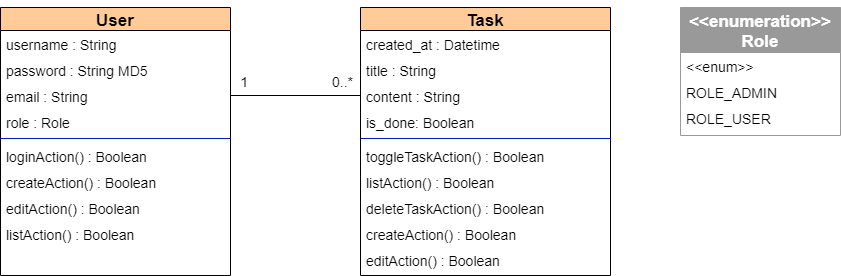

The diagram above was exported from draw.io. Its source (the exported page's mxGraphModel, read from the mxfile embedded in the PNG):
<mxGraphModel dx="1038" dy="649" grid="1" gridSize="10" guides="1" tooltips="1" connect="1" arrows="1" fold="1" page="1" pageScale="1" pageWidth="1169" pageHeight="827" math="0" shadow="0">
  <root>
    <mxCell id="WIyWlLk6GJQsqaUBKTNV-0" />
    <mxCell id="WIyWlLk6GJQsqaUBKTNV-1" parent="WIyWlLk6GJQsqaUBKTNV-0" />
    <mxCell id="zkfFHV4jXpPFQw0GAbJ--0" value="User" style="swimlane;fontStyle=1;align=center;verticalAlign=middle;childLayout=stackLayout;horizontal=1;startSize=23;horizontalStack=0;resizeParent=1;resizeLast=0;collapsible=1;marginBottom=0;strokeWidth=1;fontColor=#000000;strokeColor=#000000;fillColor=#FFCC99;spacingTop=-1;spacingLeft=3;spacingRight=3;fontSize=17;" parent="WIyWlLk6GJQsqaUBKTNV-1" vertex="1">
      <mxGeometry x="40" y="22" width="230" height="268" as="geometry">
        <mxRectangle x="230" y="140" width="160" height="26" as="alternateBounds" />
      </mxGeometry>
    </mxCell>
    <mxCell id="9oAHMmyP13RGsatJzxsT-81" value="username : String" style="text;align=left;verticalAlign=top;spacingLeft=4;spacingRight=4;overflow=hidden;rotatable=0;points=[[0,0.5],[1,0.5]];portConstraint=eastwest;fontSize=14;" parent="zkfFHV4jXpPFQw0GAbJ--0" vertex="1">
      <mxGeometry y="23" width="230" height="26" as="geometry" />
    </mxCell>
    <mxCell id="zkfFHV4jXpPFQw0GAbJ--2" value="password : String MD5" style="text;align=left;verticalAlign=top;spacingLeft=4;spacingRight=4;overflow=hidden;rotatable=0;points=[[0,0.5],[1,0.5]];portConstraint=eastwest;rounded=0;shadow=0;html=0;fontSize=14;" parent="zkfFHV4jXpPFQw0GAbJ--0" vertex="1">
      <mxGeometry y="49" width="230" height="26" as="geometry" />
    </mxCell>
    <mxCell id="9oAHMmyP13RGsatJzxsT-108" value="email : String" style="text;align=left;verticalAlign=top;spacingLeft=4;spacingRight=4;overflow=hidden;rotatable=0;points=[[0,0.5],[1,0.5]];portConstraint=eastwest;rounded=0;shadow=0;html=0;fontSize=14;" parent="zkfFHV4jXpPFQw0GAbJ--0" vertex="1">
      <mxGeometry y="75" width="230" height="26" as="geometry" />
    </mxCell>
    <mxCell id="ClyrQSRL6OCNB4Y0KR-j-0" value="role : Role" style="text;align=left;verticalAlign=top;spacingLeft=4;spacingRight=4;overflow=hidden;rotatable=0;points=[[0,0.5],[1,0.5]];portConstraint=eastwest;fontSize=14;" parent="zkfFHV4jXpPFQw0GAbJ--0" vertex="1">
      <mxGeometry y="101" width="230" height="26" as="geometry" />
    </mxCell>
    <mxCell id="9oAHMmyP13RGsatJzxsT-132" value="" style="line;html=1;strokeWidth=1;align=left;verticalAlign=middle;spacingTop=-1;spacingLeft=3;spacingRight=3;rotatable=0;labelPosition=right;points=[];portConstraint=eastwest;fontColor=#ffffff;strokeColor=#001DBC;fillColor=#0050ef;fontSize=14;" parent="zkfFHV4jXpPFQw0GAbJ--0" vertex="1">
      <mxGeometry y="127" width="230" height="8" as="geometry" />
    </mxCell>
    <mxCell id="9oAHMmyP13RGsatJzxsT-134" value="loginAction() : Boolean" style="text;align=left;verticalAlign=top;spacingLeft=4;spacingRight=4;overflow=hidden;rotatable=0;points=[[0,0.5],[1,0.5]];portConstraint=eastwest;fontSize=14;" parent="zkfFHV4jXpPFQw0GAbJ--0" vertex="1">
      <mxGeometry y="135" width="230" height="26" as="geometry" />
    </mxCell>
    <mxCell id="9oAHMmyP13RGsatJzxsT-133" value="createAction() : Boolean" style="text;align=left;verticalAlign=top;spacingLeft=4;spacingRight=4;overflow=hidden;rotatable=0;points=[[0,0.5],[1,0.5]];portConstraint=eastwest;fontSize=14;" parent="zkfFHV4jXpPFQw0GAbJ--0" vertex="1">
      <mxGeometry y="161" width="230" height="26" as="geometry" />
    </mxCell>
    <mxCell id="ClyrQSRL6OCNB4Y0KR-j-55" value="editAction() : Boolean" style="text;align=left;verticalAlign=top;spacingLeft=4;spacingRight=4;overflow=hidden;rotatable=0;points=[[0,0.5],[1,0.5]];portConstraint=eastwest;fontSize=14;" parent="zkfFHV4jXpPFQw0GAbJ--0" vertex="1">
      <mxGeometry y="187" width="230" height="26" as="geometry" />
    </mxCell>
    <mxCell id="0Ci-k0hGBjdWQDtlsWb2-2" value="listAction() : Boolean" style="text;align=left;verticalAlign=top;spacingLeft=4;spacingRight=4;overflow=hidden;rotatable=0;points=[[0,0.5],[1,0.5]];portConstraint=eastwest;fontSize=14;" vertex="1" parent="zkfFHV4jXpPFQw0GAbJ--0">
      <mxGeometry y="213" width="230" height="26" as="geometry" />
    </mxCell>
    <mxCell id="9oAHMmyP13RGsatJzxsT-19" value="Task" style="swimlane;fontStyle=1;align=center;verticalAlign=middle;childLayout=stackLayout;horizontal=1;startSize=23;horizontalStack=0;resizeParent=1;resizeLast=0;collapsible=1;marginBottom=0;strokeWidth=1;fontColor=#000000;strokeColor=#000000;fillColor=#FFCC99;spacingTop=-1;spacingLeft=3;spacingRight=3;fontSize=17;" parent="WIyWlLk6GJQsqaUBKTNV-1" vertex="1">
      <mxGeometry x="400" y="22" width="250" height="268" as="geometry">
        <mxRectangle x="130" y="380" width="160" height="26" as="alternateBounds" />
      </mxGeometry>
    </mxCell>
    <mxCell id="9oAHMmyP13RGsatJzxsT-57" value="created_at : Datetime" style="text;align=left;verticalAlign=top;spacingLeft=4;spacingRight=4;overflow=hidden;rotatable=0;points=[[0,0.5],[1,0.5]];portConstraint=eastwest;fontSize=14;" parent="9oAHMmyP13RGsatJzxsT-19" vertex="1">
      <mxGeometry y="23" width="250" height="26" as="geometry" />
    </mxCell>
    <mxCell id="9oAHMmyP13RGsatJzxsT-131" value="title : String" style="text;align=left;verticalAlign=top;spacingLeft=4;spacingRight=4;overflow=hidden;rotatable=0;points=[[0,0.5],[1,0.5]];portConstraint=eastwest;fontSize=14;" parent="9oAHMmyP13RGsatJzxsT-19" vertex="1">
      <mxGeometry y="49" width="250" height="26" as="geometry" />
    </mxCell>
    <mxCell id="9oAHMmyP13RGsatJzxsT-58" value="content : String" style="text;align=left;verticalAlign=top;spacingLeft=4;spacingRight=4;overflow=hidden;rotatable=0;points=[[0,0.5],[1,0.5]];portConstraint=eastwest;fontSize=14;" parent="9oAHMmyP13RGsatJzxsT-19" vertex="1">
      <mxGeometry y="75" width="250" height="26" as="geometry" />
    </mxCell>
    <mxCell id="jcQqVAMDjxsTH9i6Iz2S-15" value="is_done: Boolean" style="text;align=left;verticalAlign=top;spacingLeft=4;spacingRight=4;overflow=hidden;rotatable=0;points=[[0,0.5],[1,0.5]];portConstraint=eastwest;fontSize=14;" parent="9oAHMmyP13RGsatJzxsT-19" vertex="1">
      <mxGeometry y="101" width="250" height="26" as="geometry" />
    </mxCell>
    <mxCell id="9oAHMmyP13RGsatJzxsT-114" value="" style="line;html=1;strokeWidth=1;align=left;verticalAlign=middle;spacingTop=-1;spacingLeft=3;spacingRight=3;rotatable=0;labelPosition=right;points=[];portConstraint=eastwest;fontColor=#ffffff;strokeColor=#001DBC;fillColor=#0050ef;fontSize=14;" parent="9oAHMmyP13RGsatJzxsT-19" vertex="1">
      <mxGeometry y="127" width="250" height="8" as="geometry" />
    </mxCell>
    <mxCell id="ClyrQSRL6OCNB4Y0KR-j-34" value="toggleTaskAction() : Boolean" style="text;align=left;verticalAlign=top;spacingLeft=4;spacingRight=4;overflow=hidden;rotatable=0;points=[[0,0.5],[1,0.5]];portConstraint=eastwest;fontSize=14;" parent="9oAHMmyP13RGsatJzxsT-19" vertex="1">
      <mxGeometry y="135" width="250" height="26" as="geometry" />
    </mxCell>
    <mxCell id="ClyrQSRL6OCNB4Y0KR-j-54" value="listAction() : Boolean" style="text;align=left;verticalAlign=top;spacingLeft=4;spacingRight=4;overflow=hidden;rotatable=0;points=[[0,0.5],[1,0.5]];portConstraint=eastwest;fontSize=14;" parent="9oAHMmyP13RGsatJzxsT-19" vertex="1">
      <mxGeometry y="161" width="250" height="26" as="geometry" />
    </mxCell>
    <mxCell id="ClyrQSRL6OCNB4Y0KR-j-53" value="deleteTaskAction() : Boolean" style="text;align=left;verticalAlign=top;spacingLeft=4;spacingRight=4;overflow=hidden;rotatable=0;points=[[0,0.5],[1,0.5]];portConstraint=eastwest;fontSize=14;" parent="9oAHMmyP13RGsatJzxsT-19" vertex="1">
      <mxGeometry y="187" width="250" height="26" as="geometry" />
    </mxCell>
    <mxCell id="0Ci-k0hGBjdWQDtlsWb2-0" value="createAction() : Boolean" style="text;align=left;verticalAlign=top;spacingLeft=4;spacingRight=4;overflow=hidden;rotatable=0;points=[[0,0.5],[1,0.5]];portConstraint=eastwest;fontSize=14;" vertex="1" parent="9oAHMmyP13RGsatJzxsT-19">
      <mxGeometry y="213" width="250" height="26" as="geometry" />
    </mxCell>
    <mxCell id="0Ci-k0hGBjdWQDtlsWb2-1" value="editAction() : Boolean" style="text;align=left;verticalAlign=top;spacingLeft=4;spacingRight=4;overflow=hidden;rotatable=0;points=[[0,0.5],[1,0.5]];portConstraint=eastwest;fontSize=14;" vertex="1" parent="9oAHMmyP13RGsatJzxsT-19">
      <mxGeometry y="239" width="250" height="26" as="geometry" />
    </mxCell>
    <mxCell id="sANCjxVJvGXHS9VCZvDf-0" value="&lt;&lt;enumeration&gt;&gt;&#10;Role" style="swimlane;fontStyle=1;align=center;verticalAlign=middle;childLayout=stackLayout;horizontal=1;startSize=45;horizontalStack=0;resizeParent=1;resizeLast=0;collapsible=1;marginBottom=0;strokeWidth=1;fontColor=#ffffff;strokeColor=#999999;fillColor=#999999;spacingTop=-1;spacingLeft=3;spacingRight=3;fontSize=17;" parent="WIyWlLk6GJQsqaUBKTNV-1" vertex="1">
      <mxGeometry x="720" y="22" width="160" height="128" as="geometry">
        <mxRectangle x="130" y="380" width="160" height="26" as="alternateBounds" />
      </mxGeometry>
    </mxCell>
    <mxCell id="sANCjxVJvGXHS9VCZvDf-1" value="&lt;&lt;enum&gt;&gt;" style="text;align=left;verticalAlign=top;spacingLeft=4;spacingRight=4;overflow=hidden;rotatable=0;points=[[0,0.5],[1,0.5]];portConstraint=eastwest;fontSize=14;" parent="sANCjxVJvGXHS9VCZvDf-0" vertex="1">
      <mxGeometry y="45" width="160" height="26" as="geometry" />
    </mxCell>
    <mxCell id="sANCjxVJvGXHS9VCZvDf-2" value="ROLE_ADMIN" style="text;align=left;verticalAlign=top;spacingLeft=4;spacingRight=4;overflow=hidden;rotatable=0;points=[[0,0.5],[1,0.5]];portConstraint=eastwest;fontSize=14;" parent="sANCjxVJvGXHS9VCZvDf-0" vertex="1">
      <mxGeometry y="71" width="160" height="26" as="geometry" />
    </mxCell>
    <mxCell id="sANCjxVJvGXHS9VCZvDf-3" value="ROLE_USER" style="text;align=left;verticalAlign=top;spacingLeft=4;spacingRight=4;overflow=hidden;rotatable=0;points=[[0,0.5],[1,0.5]];portConstraint=eastwest;fontSize=14;" parent="sANCjxVJvGXHS9VCZvDf-0" vertex="1">
      <mxGeometry y="97" width="160" height="26" as="geometry" />
    </mxCell>
    <mxCell id="D9vMiwYX_O8-KCLMsHjm-8" value="" style="endArrow=none;html=1;rounded=0;fontSize=14;entryX=1;entryY=0.5;entryDx=0;entryDy=0;exitX=0;exitY=0.5;exitDx=0;exitDy=0;" parent="WIyWlLk6GJQsqaUBKTNV-1" source="9oAHMmyP13RGsatJzxsT-58" target="9oAHMmyP13RGsatJzxsT-108" edge="1">
      <mxGeometry relative="1" as="geometry">
        <mxPoint x="510" y="160" as="sourcePoint" />
        <mxPoint x="270" y="554" as="targetPoint" />
      </mxGeometry>
    </mxCell>
    <mxCell id="D9vMiwYX_O8-KCLMsHjm-9" value="0..*" style="resizable=0;html=1;align=left;verticalAlign=bottom;fontSize=14;" parent="D9vMiwYX_O8-KCLMsHjm-8" connectable="0" vertex="1">
      <mxGeometry x="-1" relative="1" as="geometry">
        <mxPoint x="-30" y="-3" as="offset" />
      </mxGeometry>
    </mxCell>
    <mxCell id="D9vMiwYX_O8-KCLMsHjm-10" value="1" style="resizable=0;html=1;align=right;verticalAlign=bottom;fontSize=14;" parent="D9vMiwYX_O8-KCLMsHjm-8" connectable="0" vertex="1">
      <mxGeometry x="1" relative="1" as="geometry">
        <mxPoint x="18" y="-3" as="offset" />
      </mxGeometry>
    </mxCell>
    <mxCell id="Aby-2SnavE-YuqvlwcAp-6" style="edgeStyle=elbowEdgeStyle;rounded=0;orthogonalLoop=1;jettySize=auto;html=1;exitX=0.5;exitY=0;exitDx=0;exitDy=0;fontSize=14;" parent="WIyWlLk6GJQsqaUBKTNV-1" source="zkfFHV4jXpPFQw0GAbJ--0" target="zkfFHV4jXpPFQw0GAbJ--0" edge="1">
      <mxGeometry relative="1" as="geometry" />
    </mxCell>
  </root>
</mxGraphModel>